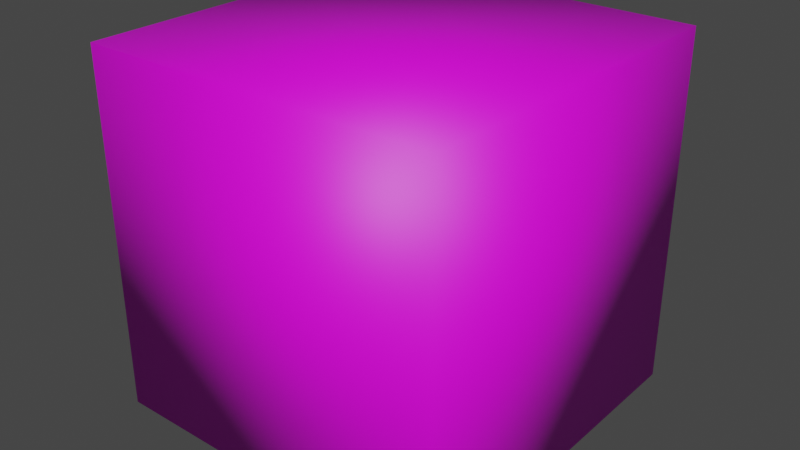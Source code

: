# Source: Spacebox.blend  (saved by Blender 2.83.19; exported with 4.5.12 LTS)
import bpy
from mathutils import Matrix  # noqa: F401  (used for matrix-valued properties, if any)

bpy.ops.wm.read_factory_settings(use_empty=True)
scene = bpy.context.scene
scene.name = 'Scene'

# ---- collections
col_collection = bpy.data.collections.new('Collection'); scene.collection.children.link(col_collection)

# ---- images (referenced by path relative to the original .blend; pixels are not part of the script)
import os
ASSET_DIR = os.environ.get("B2B_ASSET_DIR", "")  # directory of the original .blend (textures are referenced by path, not embedded)
HERE = os.path.dirname(os.path.abspath(__file__))  # packed textures are extracted next to this script under _unpacked/

def load_image(name, relpath, width, height, colorspace="sRGB"):
    """Load a texture the original file referenced (path relative to the .blend, or extracted next to this script)."""
    p = next((c for c in (os.path.join(HERE, relpath), os.path.join(ASSET_DIR, relpath)) if relpath and os.path.exists(c)), "")
    if p:
        img = bpy.data.images.load(p, check_existing=True)
        img.name = name
    else:  # same state as the original file: an image datablock whose file is absent (Cycles renders it pink)
        img = bpy.data.images.new(name, width, height)
        img.source = "FILE"
        img.filepath = "//" + (relpath or name)
    img.colorspace_settings.name = colorspace
    return img
img_spacebox_hq_png = load_image('Spacebox HQ.png', 'Spacebox HQ.png', 1024, 1024, 'sRGB')

# ---- materials (node trees are filled in below, after node groups)
mat_material_001 = bpy.data.materials.new('Material.001')
mat_material_001.use_transparent_shadow = False

# ---- material node trees
mat_material_001.use_nodes = True; mat_material_001.node_tree.nodes.clear()
_N = mat_material_001.node_tree.nodes; _L = mat_material_001.node_tree.links
n0 = _N.new('ShaderNodeBsdfPrincipled'); n0.name = 'Principled BSDF'; n0.location = (10, 300)
n0.distribution = 'GGX'
n0.subsurface_method = 'BURLEY'
n0.inputs[3].default_value = 1.45
n0.inputs[27].default_value = (0.0, 0.0, 0.0, 1.0)
n0.inputs[28].default_value = 1.0
n1 = _N.new('ShaderNodeOutputMaterial'); n1.name = 'Material Output'; n1.location = (300, 300)
n2 = _N.new('ShaderNodeTexImage'); n2.name = 'Image Texture'; n2.location = (-280, 280)
n2.image = img_spacebox_hq_png
_L.new(n0.outputs[0], n1.inputs[0])
_L.new(n2.outputs[0], n0.inputs[0])
n1.is_active_output = True

# ---- world
world_world = bpy.data.worlds.new('World'); scene.world = world_world
world_world.use_nodes = True; world_world.node_tree.nodes.clear()
_N = world_world.node_tree.nodes; _L = world_world.node_tree.links
n0 = _N.new('ShaderNodeOutputWorld'); n0.name = 'World Output'; n0.location = (300, 300)
n1 = _N.new('ShaderNodeBackground'); n1.name = 'Background'; n1.location = (10, 300)
n1.inputs[0].default_value = (0.05088, 0.05088, 0.05088, 1.0)
_L.new(n1.outputs[0], n0.inputs[0])
n0.is_active_output = True
world_world.color = (0.05088, 0.05088, 0.05088)
world_world.use_sun_shadow = False
world_world.sun_shadow_jitter_overblur = 0.0

# ---- meshes
me_cube = bpy.data.meshes.new('Cube')
me_cube.from_pydata([(-1.0, -1.0, -1.0), (-1.0, -1.0, 1.0), (-1.0, 1.0, -1.0), (-1.0, 1.0, 1.0), (1.0, -1.0, -1.0), (1.0, -1.0, 1.0), (1.0, 1.0, -1.0), (1.0, 1.0, 1.0)], [], [(0, 2, 3, 1), (2, 6, 7, 3), (6, 4, 5, 7), (4, 0, 1, 5), (2, 0, 4, 6), (7, 5, 1, 3)])
me_cube.polygons.foreach_set('use_smooth', [True] * 6)
_uv = me_cube.uv_layers.new(name='UVMap')
_uv.uv.foreach_set('vector', [0.5, 0.375, 0.5, 0.625, 0.25, 0.625, 0.25, 0.375, 0.5, 0.625, 0.5, 0.8749, 0.25, 0.8749, 0.25, 0.625, 0.7499, 0.625, 0.7499, 0.375, 0.9999, 0.375, 0.9999, 0.625, 0.5, 0.1251, 0.5, 0.375, 0.25, 0.375, 0.25, 0.1251, 0.5, 0.625, 0.5, 0.375, 0.7499, 0.375, 0.7499, 0.625, 6.092e-05, 0.625, 6.089e-05, 0.375, 0.25, 0.375, 0.25, 0.625])
me_cube.materials.append(mat_material_001)
me_cube.use_remesh_fix_poles = True
me_cube.use_remesh_preserve_attributes = False
me_cube.use_mirror_vertex_groups = False
me_cube.update()

# ---- objects
ob_cube = bpy.data.objects.new('Cube', me_cube)

# ---- transforms, parenting, visibility, modifiers, constraints
ob_cube.location = (0.0, 0.0, 0.0)
ob_cube.lineart.crease_threshold = 0.0

# ---- collection membership
col_collection.objects.link(ob_cube)

# ---- scene / render settings (as saved in the file)
scene.frame_start = 1; scene.frame_end = 250; scene.frame_set(1)
scene.render.engine = 'BLENDER_EEVEE_NEXT'
scene.cycles.use_denoising = False
scene.cycles.samples = 128
scene.cycles.sampling_pattern = 'TABULATED_SOBOL'
scene.cycles.use_adaptive_sampling = False
scene.cycles.use_light_tree = False
scene.view_settings.view_transform = 'Filmic'
bpy.context.view_layer.update()

# ---- added for rendering (the .blend has no active camera and no usable light): camera, sun
cam_auto = bpy.data.cameras.new('AutoCamera')
cam_auto.lens = 50.0
cam_auto.sensor_width = 36.0
cam_auto.clip_end = 1000.0
ob_auto_camera = bpy.data.objects.new('AutoCamera', cam_auto)
scene.collection.objects.link(ob_auto_camera)
ob_auto_camera.location = (3.20507, -3.84609, 2.56406)
ob_auto_camera.rotation_euler = (1.09748, -7.21219e-08, 0.694738)
scene.camera = ob_auto_camera
light_auto_sun = bpy.data.lights.new('AutoSun', 'SUN')
light_auto_sun.energy = 3.0
light_auto_sun.angle = 0.0523599
ob_auto_sun = bpy.data.objects.new('AutoSun', light_auto_sun)
scene.collection.objects.link(ob_auto_sun)
ob_auto_sun.rotation_euler = (0.872665, 0.174533, 0.523599)
bpy.context.view_layer.update()
